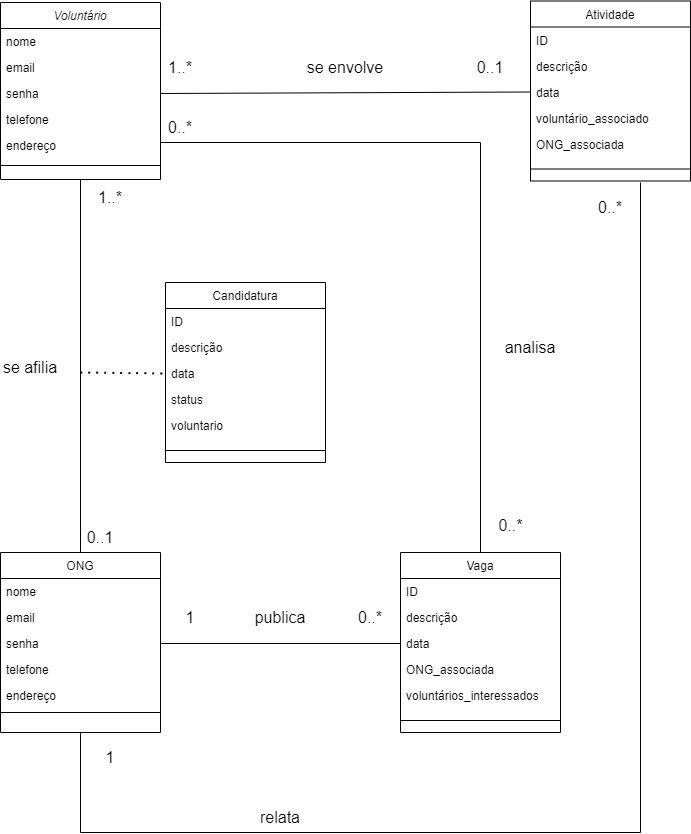

The diagram above was exported from draw.io. Its source (the exported page's mxGraphModel, read from the mxfile embedded in the PNG):
<mxGraphModel dx="1354" dy="578" grid="1" gridSize="10" guides="1" tooltips="1" connect="1" arrows="1" fold="1" page="1" pageScale="1" pageWidth="827" pageHeight="1169" math="0" shadow="0">
  <root>
    <mxCell id="WIyWlLk6GJQsqaUBKTNV-0" />
    <mxCell id="WIyWlLk6GJQsqaUBKTNV-1" parent="WIyWlLk6GJQsqaUBKTNV-0" />
    <mxCell id="zkfFHV4jXpPFQw0GAbJ--0" value="Voluntário" style="swimlane;fontStyle=2;align=center;verticalAlign=top;childLayout=stackLayout;horizontal=1;startSize=26;horizontalStack=0;resizeParent=1;resizeLast=0;collapsible=1;marginBottom=0;rounded=0;shadow=0;strokeWidth=1;" parent="WIyWlLk6GJQsqaUBKTNV-1" vertex="1">
      <mxGeometry x="120" y="120" width="160" height="177" as="geometry">
        <mxRectangle x="230" y="140" width="160" height="26" as="alternateBounds" />
      </mxGeometry>
    </mxCell>
    <mxCell id="zkfFHV4jXpPFQw0GAbJ--1" value="nome" style="text;align=left;verticalAlign=top;spacingLeft=4;spacingRight=4;overflow=hidden;rotatable=0;points=[[0,0.5],[1,0.5]];portConstraint=eastwest;" parent="zkfFHV4jXpPFQw0GAbJ--0" vertex="1">
      <mxGeometry y="26" width="160" height="26" as="geometry" />
    </mxCell>
    <mxCell id="zkfFHV4jXpPFQw0GAbJ--2" value="email" style="text;align=left;verticalAlign=top;spacingLeft=4;spacingRight=4;overflow=hidden;rotatable=0;points=[[0,0.5],[1,0.5]];portConstraint=eastwest;rounded=0;shadow=0;html=0;" parent="zkfFHV4jXpPFQw0GAbJ--0" vertex="1">
      <mxGeometry y="52" width="160" height="26" as="geometry" />
    </mxCell>
    <mxCell id="zkfFHV4jXpPFQw0GAbJ--3" value="senha" style="text;align=left;verticalAlign=top;spacingLeft=4;spacingRight=4;overflow=hidden;rotatable=0;points=[[0,0.5],[1,0.5]];portConstraint=eastwest;rounded=0;shadow=0;html=0;" parent="zkfFHV4jXpPFQw0GAbJ--0" vertex="1">
      <mxGeometry y="78" width="160" height="26" as="geometry" />
    </mxCell>
    <mxCell id="_Mgi8poi-NIW-I8jCkHv-1" value="telefone" style="text;align=left;verticalAlign=top;spacingLeft=4;spacingRight=4;overflow=hidden;rotatable=0;points=[[0,0.5],[1,0.5]];portConstraint=eastwest;rounded=0;shadow=0;html=0;" parent="zkfFHV4jXpPFQw0GAbJ--0" vertex="1">
      <mxGeometry y="104" width="160" height="26" as="geometry" />
    </mxCell>
    <mxCell id="_Mgi8poi-NIW-I8jCkHv-2" value="endereço" style="text;align=left;verticalAlign=top;spacingLeft=4;spacingRight=4;overflow=hidden;rotatable=0;points=[[0,0.5],[1,0.5]];portConstraint=eastwest;rounded=0;shadow=0;html=0;" parent="zkfFHV4jXpPFQw0GAbJ--0" vertex="1">
      <mxGeometry y="130" width="160" height="26" as="geometry" />
    </mxCell>
    <mxCell id="zkfFHV4jXpPFQw0GAbJ--4" value="" style="line;html=1;strokeWidth=1;align=left;verticalAlign=middle;spacingTop=-1;spacingLeft=3;spacingRight=3;rotatable=0;labelPosition=right;points=[];portConstraint=eastwest;" parent="zkfFHV4jXpPFQw0GAbJ--0" vertex="1">
      <mxGeometry y="156" width="160" height="14" as="geometry" />
    </mxCell>
    <mxCell id="zkfFHV4jXpPFQw0GAbJ--6" value="Atividade" style="swimlane;fontStyle=0;align=center;verticalAlign=top;childLayout=stackLayout;horizontal=1;startSize=26;horizontalStack=0;resizeParent=1;resizeLast=0;collapsible=1;marginBottom=0;rounded=0;shadow=0;strokeWidth=1;" parent="WIyWlLk6GJQsqaUBKTNV-1" vertex="1">
      <mxGeometry x="650" y="118.5" width="160" height="180" as="geometry">
        <mxRectangle x="130" y="380" width="160" height="26" as="alternateBounds" />
      </mxGeometry>
    </mxCell>
    <mxCell id="zkfFHV4jXpPFQw0GAbJ--7" value="ID" style="text;align=left;verticalAlign=top;spacingLeft=4;spacingRight=4;overflow=hidden;rotatable=0;points=[[0,0.5],[1,0.5]];portConstraint=eastwest;" parent="zkfFHV4jXpPFQw0GAbJ--6" vertex="1">
      <mxGeometry y="26" width="160" height="26" as="geometry" />
    </mxCell>
    <mxCell id="zkfFHV4jXpPFQw0GAbJ--8" value="descrição&#10;" style="text;align=left;verticalAlign=top;spacingLeft=4;spacingRight=4;overflow=hidden;rotatable=0;points=[[0,0.5],[1,0.5]];portConstraint=eastwest;rounded=0;shadow=0;html=0;" parent="zkfFHV4jXpPFQw0GAbJ--6" vertex="1">
      <mxGeometry y="52" width="160" height="26" as="geometry" />
    </mxCell>
    <mxCell id="_Mgi8poi-NIW-I8jCkHv-3" value="data" style="text;align=left;verticalAlign=top;spacingLeft=4;spacingRight=4;overflow=hidden;rotatable=0;points=[[0,0.5],[1,0.5]];portConstraint=eastwest;rounded=0;shadow=0;html=0;" parent="zkfFHV4jXpPFQw0GAbJ--6" vertex="1">
      <mxGeometry y="78" width="160" height="26" as="geometry" />
    </mxCell>
    <mxCell id="_Mgi8poi-NIW-I8jCkHv-4" value="voluntário_associado" style="text;align=left;verticalAlign=top;spacingLeft=4;spacingRight=4;overflow=hidden;rotatable=0;points=[[0,0.5],[1,0.5]];portConstraint=eastwest;rounded=0;shadow=0;html=0;" parent="zkfFHV4jXpPFQw0GAbJ--6" vertex="1">
      <mxGeometry y="104" width="160" height="26" as="geometry" />
    </mxCell>
    <mxCell id="_Mgi8poi-NIW-I8jCkHv-5" value="ONG_associada" style="text;align=left;verticalAlign=top;spacingLeft=4;spacingRight=4;overflow=hidden;rotatable=0;points=[[0,0.5],[1,0.5]];portConstraint=eastwest;rounded=0;shadow=0;html=0;" parent="zkfFHV4jXpPFQw0GAbJ--6" vertex="1">
      <mxGeometry y="130" width="160" height="26" as="geometry" />
    </mxCell>
    <mxCell id="zkfFHV4jXpPFQw0GAbJ--9" value="" style="line;html=1;strokeWidth=1;align=left;verticalAlign=middle;spacingTop=-1;spacingLeft=3;spacingRight=3;rotatable=0;labelPosition=right;points=[];portConstraint=eastwest;" parent="zkfFHV4jXpPFQw0GAbJ--6" vertex="1">
      <mxGeometry y="156" width="160" height="24" as="geometry" />
    </mxCell>
    <mxCell id="zkfFHV4jXpPFQw0GAbJ--13" value="Vaga" style="swimlane;fontStyle=0;align=center;verticalAlign=top;childLayout=stackLayout;horizontal=1;startSize=26;horizontalStack=0;resizeParent=1;resizeLast=0;collapsible=1;marginBottom=0;rounded=0;shadow=0;strokeWidth=1;" parent="WIyWlLk6GJQsqaUBKTNV-1" vertex="1">
      <mxGeometry x="520" y="670" width="160" height="180" as="geometry">
        <mxRectangle x="340" y="380" width="170" height="26" as="alternateBounds" />
      </mxGeometry>
    </mxCell>
    <mxCell id="zkfFHV4jXpPFQw0GAbJ--14" value="ID" style="text;align=left;verticalAlign=top;spacingLeft=4;spacingRight=4;overflow=hidden;rotatable=0;points=[[0,0.5],[1,0.5]];portConstraint=eastwest;" parent="zkfFHV4jXpPFQw0GAbJ--13" vertex="1">
      <mxGeometry y="26" width="160" height="26" as="geometry" />
    </mxCell>
    <mxCell id="_Mgi8poi-NIW-I8jCkHv-6" value="descrição" style="text;align=left;verticalAlign=top;spacingLeft=4;spacingRight=4;overflow=hidden;rotatable=0;points=[[0,0.5],[1,0.5]];portConstraint=eastwest;" parent="zkfFHV4jXpPFQw0GAbJ--13" vertex="1">
      <mxGeometry y="52" width="160" height="26" as="geometry" />
    </mxCell>
    <mxCell id="_Mgi8poi-NIW-I8jCkHv-7" value="data" style="text;align=left;verticalAlign=top;spacingLeft=4;spacingRight=4;overflow=hidden;rotatable=0;points=[[0,0.5],[1,0.5]];portConstraint=eastwest;" parent="zkfFHV4jXpPFQw0GAbJ--13" vertex="1">
      <mxGeometry y="78" width="160" height="26" as="geometry" />
    </mxCell>
    <mxCell id="_Mgi8poi-NIW-I8jCkHv-8" value="ONG_associada" style="text;align=left;verticalAlign=top;spacingLeft=4;spacingRight=4;overflow=hidden;rotatable=0;points=[[0,0.5],[1,0.5]];portConstraint=eastwest;" parent="zkfFHV4jXpPFQw0GAbJ--13" vertex="1">
      <mxGeometry y="104" width="160" height="26" as="geometry" />
    </mxCell>
    <mxCell id="_Mgi8poi-NIW-I8jCkHv-9" value="voluntários_interessados" style="text;align=left;verticalAlign=top;spacingLeft=4;spacingRight=4;overflow=hidden;rotatable=0;points=[[0,0.5],[1,0.5]];portConstraint=eastwest;" parent="zkfFHV4jXpPFQw0GAbJ--13" vertex="1">
      <mxGeometry y="130" width="160" height="26" as="geometry" />
    </mxCell>
    <mxCell id="zkfFHV4jXpPFQw0GAbJ--15" value="" style="line;html=1;strokeWidth=1;align=left;verticalAlign=middle;spacingTop=-1;spacingLeft=3;spacingRight=3;rotatable=0;labelPosition=right;points=[];portConstraint=eastwest;" parent="zkfFHV4jXpPFQw0GAbJ--13" vertex="1">
      <mxGeometry y="156" width="160" height="24" as="geometry" />
    </mxCell>
    <mxCell id="zkfFHV4jXpPFQw0GAbJ--17" value="ONG" style="swimlane;fontStyle=0;align=center;verticalAlign=top;childLayout=stackLayout;horizontal=1;startSize=26;horizontalStack=0;resizeParent=1;resizeLast=0;collapsible=1;marginBottom=0;rounded=0;shadow=0;strokeWidth=1;" parent="WIyWlLk6GJQsqaUBKTNV-1" vertex="1">
      <mxGeometry x="120" y="670" width="160" height="180" as="geometry">
        <mxRectangle x="550" y="140" width="160" height="26" as="alternateBounds" />
      </mxGeometry>
    </mxCell>
    <mxCell id="zkfFHV4jXpPFQw0GAbJ--18" value="nome" style="text;align=left;verticalAlign=top;spacingLeft=4;spacingRight=4;overflow=hidden;rotatable=0;points=[[0,0.5],[1,0.5]];portConstraint=eastwest;" parent="zkfFHV4jXpPFQw0GAbJ--17" vertex="1">
      <mxGeometry y="26" width="160" height="26" as="geometry" />
    </mxCell>
    <mxCell id="zkfFHV4jXpPFQw0GAbJ--19" value="email" style="text;align=left;verticalAlign=top;spacingLeft=4;spacingRight=4;overflow=hidden;rotatable=0;points=[[0,0.5],[1,0.5]];portConstraint=eastwest;rounded=0;shadow=0;html=0;" parent="zkfFHV4jXpPFQw0GAbJ--17" vertex="1">
      <mxGeometry y="52" width="160" height="26" as="geometry" />
    </mxCell>
    <mxCell id="zkfFHV4jXpPFQw0GAbJ--20" value="senha" style="text;align=left;verticalAlign=top;spacingLeft=4;spacingRight=4;overflow=hidden;rotatable=0;points=[[0,0.5],[1,0.5]];portConstraint=eastwest;rounded=0;shadow=0;html=0;" parent="zkfFHV4jXpPFQw0GAbJ--17" vertex="1">
      <mxGeometry y="78" width="160" height="26" as="geometry" />
    </mxCell>
    <mxCell id="zkfFHV4jXpPFQw0GAbJ--21" value="telefone" style="text;align=left;verticalAlign=top;spacingLeft=4;spacingRight=4;overflow=hidden;rotatable=0;points=[[0,0.5],[1,0.5]];portConstraint=eastwest;rounded=0;shadow=0;html=0;" parent="zkfFHV4jXpPFQw0GAbJ--17" vertex="1">
      <mxGeometry y="104" width="160" height="26" as="geometry" />
    </mxCell>
    <mxCell id="zkfFHV4jXpPFQw0GAbJ--22" value="endereço" style="text;align=left;verticalAlign=top;spacingLeft=4;spacingRight=4;overflow=hidden;rotatable=0;points=[[0,0.5],[1,0.5]];portConstraint=eastwest;rounded=0;shadow=0;html=0;" parent="zkfFHV4jXpPFQw0GAbJ--17" vertex="1">
      <mxGeometry y="130" width="160" height="26" as="geometry" />
    </mxCell>
    <mxCell id="zkfFHV4jXpPFQw0GAbJ--23" value="" style="line;html=1;strokeWidth=1;align=left;verticalAlign=middle;spacingTop=-1;spacingLeft=3;spacingRight=3;rotatable=0;labelPosition=right;points=[];portConstraint=eastwest;" parent="zkfFHV4jXpPFQw0GAbJ--17" vertex="1">
      <mxGeometry y="156" width="160" height="8" as="geometry" />
    </mxCell>
    <mxCell id="_Mgi8poi-NIW-I8jCkHv-10" value="Candidatura" style="swimlane;fontStyle=0;align=center;verticalAlign=top;childLayout=stackLayout;horizontal=1;startSize=26;horizontalStack=0;resizeParent=1;resizeLast=0;collapsible=1;marginBottom=0;rounded=0;shadow=0;strokeWidth=1;" parent="WIyWlLk6GJQsqaUBKTNV-1" vertex="1">
      <mxGeometry x="285" y="400" width="160" height="180" as="geometry">
        <mxRectangle x="340" y="380" width="170" height="26" as="alternateBounds" />
      </mxGeometry>
    </mxCell>
    <mxCell id="_Mgi8poi-NIW-I8jCkHv-11" value="ID" style="text;align=left;verticalAlign=top;spacingLeft=4;spacingRight=4;overflow=hidden;rotatable=0;points=[[0,0.5],[1,0.5]];portConstraint=eastwest;" parent="_Mgi8poi-NIW-I8jCkHv-10" vertex="1">
      <mxGeometry y="26" width="160" height="26" as="geometry" />
    </mxCell>
    <mxCell id="_Mgi8poi-NIW-I8jCkHv-12" value="descrição" style="text;align=left;verticalAlign=top;spacingLeft=4;spacingRight=4;overflow=hidden;rotatable=0;points=[[0,0.5],[1,0.5]];portConstraint=eastwest;" parent="_Mgi8poi-NIW-I8jCkHv-10" vertex="1">
      <mxGeometry y="52" width="160" height="26" as="geometry" />
    </mxCell>
    <mxCell id="_Mgi8poi-NIW-I8jCkHv-13" value="data" style="text;align=left;verticalAlign=top;spacingLeft=4;spacingRight=4;overflow=hidden;rotatable=0;points=[[0,0.5],[1,0.5]];portConstraint=eastwest;" parent="_Mgi8poi-NIW-I8jCkHv-10" vertex="1">
      <mxGeometry y="78" width="160" height="26" as="geometry" />
    </mxCell>
    <mxCell id="_Mgi8poi-NIW-I8jCkHv-14" value="status" style="text;align=left;verticalAlign=top;spacingLeft=4;spacingRight=4;overflow=hidden;rotatable=0;points=[[0,0.5],[1,0.5]];portConstraint=eastwest;" parent="_Mgi8poi-NIW-I8jCkHv-10" vertex="1">
      <mxGeometry y="104" width="160" height="26" as="geometry" />
    </mxCell>
    <mxCell id="_Mgi8poi-NIW-I8jCkHv-15" value="voluntario" style="text;align=left;verticalAlign=top;spacingLeft=4;spacingRight=4;overflow=hidden;rotatable=0;points=[[0,0.5],[1,0.5]];portConstraint=eastwest;" parent="_Mgi8poi-NIW-I8jCkHv-10" vertex="1">
      <mxGeometry y="130" width="160" height="26" as="geometry" />
    </mxCell>
    <mxCell id="_Mgi8poi-NIW-I8jCkHv-16" value="" style="line;html=1;strokeWidth=1;align=left;verticalAlign=middle;spacingTop=-1;spacingLeft=3;spacingRight=3;rotatable=0;labelPosition=right;points=[];portConstraint=eastwest;" parent="_Mgi8poi-NIW-I8jCkHv-10" vertex="1">
      <mxGeometry y="156" width="160" height="24" as="geometry" />
    </mxCell>
    <mxCell id="_Mgi8poi-NIW-I8jCkHv-18" value="" style="endArrow=none;html=1;rounded=0;fontSize=12;startSize=8;endSize=8;curved=1;exitX=1;exitY=0.5;exitDx=0;exitDy=0;entryX=0;entryY=0.5;entryDx=0;entryDy=0;" parent="WIyWlLk6GJQsqaUBKTNV-1" source="zkfFHV4jXpPFQw0GAbJ--3" target="_Mgi8poi-NIW-I8jCkHv-3" edge="1">
      <mxGeometry width="50" height="50" relative="1" as="geometry">
        <mxPoint x="350" y="210" as="sourcePoint" />
        <mxPoint x="400" y="160" as="targetPoint" />
      </mxGeometry>
    </mxCell>
    <mxCell id="_Mgi8poi-NIW-I8jCkHv-19" value="se envolve" style="text;html=1;strokeColor=none;fillColor=none;align=center;verticalAlign=middle;whiteSpace=wrap;rounded=0;fontSize=16;" parent="WIyWlLk6GJQsqaUBKTNV-1" vertex="1">
      <mxGeometry x="420" y="170" width="90" height="30" as="geometry" />
    </mxCell>
    <mxCell id="_Mgi8poi-NIW-I8jCkHv-21" value="1..*" style="text;html=1;strokeColor=none;fillColor=none;align=center;verticalAlign=middle;whiteSpace=wrap;rounded=0;fontSize=16;" parent="WIyWlLk6GJQsqaUBKTNV-1" vertex="1">
      <mxGeometry x="270" y="170" width="60" height="30" as="geometry" />
    </mxCell>
    <mxCell id="_Mgi8poi-NIW-I8jCkHv-22" value="0..1" style="text;html=1;strokeColor=none;fillColor=none;align=center;verticalAlign=middle;whiteSpace=wrap;rounded=0;fontSize=16;" parent="WIyWlLk6GJQsqaUBKTNV-1" vertex="1">
      <mxGeometry x="580" y="170" width="60" height="30" as="geometry" />
    </mxCell>
    <mxCell id="_Mgi8poi-NIW-I8jCkHv-23" value="" style="endArrow=none;html=1;rounded=0;fontSize=12;startSize=8;endSize=8;curved=1;entryX=0;entryY=0.5;entryDx=0;entryDy=0;exitX=1;exitY=0.5;exitDx=0;exitDy=0;" parent="WIyWlLk6GJQsqaUBKTNV-1" source="zkfFHV4jXpPFQw0GAbJ--20" target="_Mgi8poi-NIW-I8jCkHv-7" edge="1">
      <mxGeometry width="50" height="50" relative="1" as="geometry">
        <mxPoint x="330" y="540" as="sourcePoint" />
        <mxPoint x="380" y="490" as="targetPoint" />
      </mxGeometry>
    </mxCell>
    <mxCell id="_Mgi8poi-NIW-I8jCkHv-24" value="publica" style="text;html=1;strokeColor=none;fillColor=none;align=center;verticalAlign=middle;whiteSpace=wrap;rounded=0;fontSize=16;" parent="WIyWlLk6GJQsqaUBKTNV-1" vertex="1">
      <mxGeometry x="370" y="720" width="60" height="30" as="geometry" />
    </mxCell>
    <mxCell id="_Mgi8poi-NIW-I8jCkHv-25" value="1" style="text;html=1;strokeColor=none;fillColor=none;align=center;verticalAlign=middle;whiteSpace=wrap;rounded=0;fontSize=16;" parent="WIyWlLk6GJQsqaUBKTNV-1" vertex="1">
      <mxGeometry x="280" y="720" width="60" height="30" as="geometry" />
    </mxCell>
    <mxCell id="_Mgi8poi-NIW-I8jCkHv-26" value="0..*" style="text;html=1;strokeColor=none;fillColor=none;align=center;verticalAlign=middle;whiteSpace=wrap;rounded=0;fontSize=16;" parent="WIyWlLk6GJQsqaUBKTNV-1" vertex="1">
      <mxGeometry x="460" y="720" width="60" height="30" as="geometry" />
    </mxCell>
    <mxCell id="_Mgi8poi-NIW-I8jCkHv-27" value="" style="endArrow=none;html=1;rounded=0;fontSize=12;startSize=8;endSize=8;curved=1;entryX=0.5;entryY=1;entryDx=0;entryDy=0;exitX=0.5;exitY=0;exitDx=0;exitDy=0;" parent="WIyWlLk6GJQsqaUBKTNV-1" source="zkfFHV4jXpPFQw0GAbJ--17" target="zkfFHV4jXpPFQw0GAbJ--0" edge="1">
      <mxGeometry width="50" height="50" relative="1" as="geometry">
        <mxPoint x="170" y="380" as="sourcePoint" />
        <mxPoint x="220" y="330" as="targetPoint" />
      </mxGeometry>
    </mxCell>
    <mxCell id="_Mgi8poi-NIW-I8jCkHv-28" value="se afilia" style="text;html=1;strokeColor=none;fillColor=none;align=center;verticalAlign=middle;whiteSpace=wrap;rounded=0;fontSize=16;" parent="WIyWlLk6GJQsqaUBKTNV-1" vertex="1">
      <mxGeometry x="120" y="470" width="60" height="30" as="geometry" />
    </mxCell>
    <mxCell id="_Mgi8poi-NIW-I8jCkHv-29" value="1..*" style="text;html=1;strokeColor=none;fillColor=none;align=center;verticalAlign=middle;whiteSpace=wrap;rounded=0;fontSize=16;" parent="WIyWlLk6GJQsqaUBKTNV-1" vertex="1">
      <mxGeometry x="200" y="300" width="60" height="30" as="geometry" />
    </mxCell>
    <mxCell id="_Mgi8poi-NIW-I8jCkHv-30" value="0..1" style="text;html=1;strokeColor=none;fillColor=none;align=center;verticalAlign=middle;whiteSpace=wrap;rounded=0;fontSize=16;" parent="WIyWlLk6GJQsqaUBKTNV-1" vertex="1">
      <mxGeometry x="190" y="640" width="60" height="30" as="geometry" />
    </mxCell>
    <mxCell id="_Mgi8poi-NIW-I8jCkHv-34" value="" style="endArrow=none;dashed=1;html=1;dashPattern=1 3;strokeWidth=2;rounded=0;fontSize=12;startSize=8;endSize=8;curved=1;entryX=0;entryY=0.5;entryDx=0;entryDy=0;" parent="WIyWlLk6GJQsqaUBKTNV-1" target="_Mgi8poi-NIW-I8jCkHv-13" edge="1">
      <mxGeometry width="50" height="50" relative="1" as="geometry">
        <mxPoint x="200" y="490" as="sourcePoint" />
        <mxPoint x="270" y="480" as="targetPoint" />
      </mxGeometry>
    </mxCell>
    <mxCell id="_Mgi8poi-NIW-I8jCkHv-39" value="" style="endArrow=none;html=1;rounded=0;fontSize=12;startSize=8;endSize=8;curved=1;exitX=1;exitY=0.5;exitDx=0;exitDy=0;" parent="WIyWlLk6GJQsqaUBKTNV-1" edge="1">
      <mxGeometry width="50" height="50" relative="1" as="geometry">
        <mxPoint x="280" y="260" as="sourcePoint" />
        <mxPoint x="600" y="260" as="targetPoint" />
      </mxGeometry>
    </mxCell>
    <mxCell id="_Mgi8poi-NIW-I8jCkHv-42" value="" style="endArrow=none;html=1;rounded=0;fontSize=12;startSize=8;endSize=8;curved=1;exitX=0.5;exitY=0;exitDx=0;exitDy=0;" parent="WIyWlLk6GJQsqaUBKTNV-1" source="zkfFHV4jXpPFQw0GAbJ--13" edge="1">
      <mxGeometry width="50" height="50" relative="1" as="geometry">
        <mxPoint x="570" y="370" as="sourcePoint" />
        <mxPoint x="600" y="260" as="targetPoint" />
      </mxGeometry>
    </mxCell>
    <mxCell id="_Mgi8poi-NIW-I8jCkHv-43" value="analisa" style="text;html=1;strokeColor=none;fillColor=none;align=center;verticalAlign=middle;whiteSpace=wrap;rounded=0;fontSize=16;" parent="WIyWlLk6GJQsqaUBKTNV-1" vertex="1">
      <mxGeometry x="620" y="450" width="60" height="30" as="geometry" />
    </mxCell>
    <mxCell id="_Mgi8poi-NIW-I8jCkHv-44" value="0..*" style="text;html=1;strokeColor=none;fillColor=none;align=center;verticalAlign=middle;whiteSpace=wrap;rounded=0;fontSize=16;" parent="WIyWlLk6GJQsqaUBKTNV-1" vertex="1">
      <mxGeometry x="270" y="230" width="60" height="30" as="geometry" />
    </mxCell>
    <mxCell id="_Mgi8poi-NIW-I8jCkHv-45" value="0..*" style="text;html=1;align=center;verticalAlign=middle;resizable=0;points=[];autosize=1;strokeColor=none;fillColor=none;fontSize=16;" parent="WIyWlLk6GJQsqaUBKTNV-1" vertex="1">
      <mxGeometry x="605" y="628" width="50" height="30" as="geometry" />
    </mxCell>
    <mxCell id="9NtdMdsVE89srOCGP7Dn-4" value="" style="endArrow=none;html=1;rounded=0;fontSize=12;startSize=8;endSize=8;curved=1;exitX=0.5;exitY=1;exitDx=0;exitDy=0;" edge="1" parent="WIyWlLk6GJQsqaUBKTNV-1" source="zkfFHV4jXpPFQw0GAbJ--17">
      <mxGeometry width="50" height="50" relative="1" as="geometry">
        <mxPoint x="170" y="930" as="sourcePoint" />
        <mxPoint x="200" y="950" as="targetPoint" />
      </mxGeometry>
    </mxCell>
    <mxCell id="9NtdMdsVE89srOCGP7Dn-5" value="" style="endArrow=none;html=1;rounded=0;fontSize=12;startSize=8;endSize=8;curved=1;exitX=1;exitY=0.5;exitDx=0;exitDy=0;" edge="1" parent="WIyWlLk6GJQsqaUBKTNV-1">
      <mxGeometry width="50" height="50" relative="1" as="geometry">
        <mxPoint x="200" y="950" as="sourcePoint" />
        <mxPoint x="760" y="950" as="targetPoint" />
      </mxGeometry>
    </mxCell>
    <mxCell id="9NtdMdsVE89srOCGP7Dn-6" value="" style="endArrow=none;html=1;rounded=0;fontSize=12;startSize=8;endSize=8;curved=1;" edge="1" parent="WIyWlLk6GJQsqaUBKTNV-1">
      <mxGeometry width="50" height="50" relative="1" as="geometry">
        <mxPoint x="760" y="950" as="sourcePoint" />
        <mxPoint x="760" y="300" as="targetPoint" />
      </mxGeometry>
    </mxCell>
    <mxCell id="9NtdMdsVE89srOCGP7Dn-9" value="relata" style="text;html=1;strokeColor=none;fillColor=none;align=center;verticalAlign=middle;whiteSpace=wrap;rounded=0;fontSize=16;" vertex="1" parent="WIyWlLk6GJQsqaUBKTNV-1">
      <mxGeometry x="370" y="920" width="60" height="30" as="geometry" />
    </mxCell>
    <mxCell id="9NtdMdsVE89srOCGP7Dn-11" value="1" style="text;html=1;strokeColor=none;fillColor=none;align=center;verticalAlign=middle;whiteSpace=wrap;rounded=0;fontSize=16;" vertex="1" parent="WIyWlLk6GJQsqaUBKTNV-1">
      <mxGeometry x="200" y="860" width="60" height="30" as="geometry" />
    </mxCell>
    <mxCell id="9NtdMdsVE89srOCGP7Dn-12" value="0..*" style="text;html=1;strokeColor=none;fillColor=none;align=center;verticalAlign=middle;whiteSpace=wrap;rounded=0;fontSize=16;" vertex="1" parent="WIyWlLk6GJQsqaUBKTNV-1">
      <mxGeometry x="700" y="310" width="60" height="30" as="geometry" />
    </mxCell>
  </root>
</mxGraphModel>